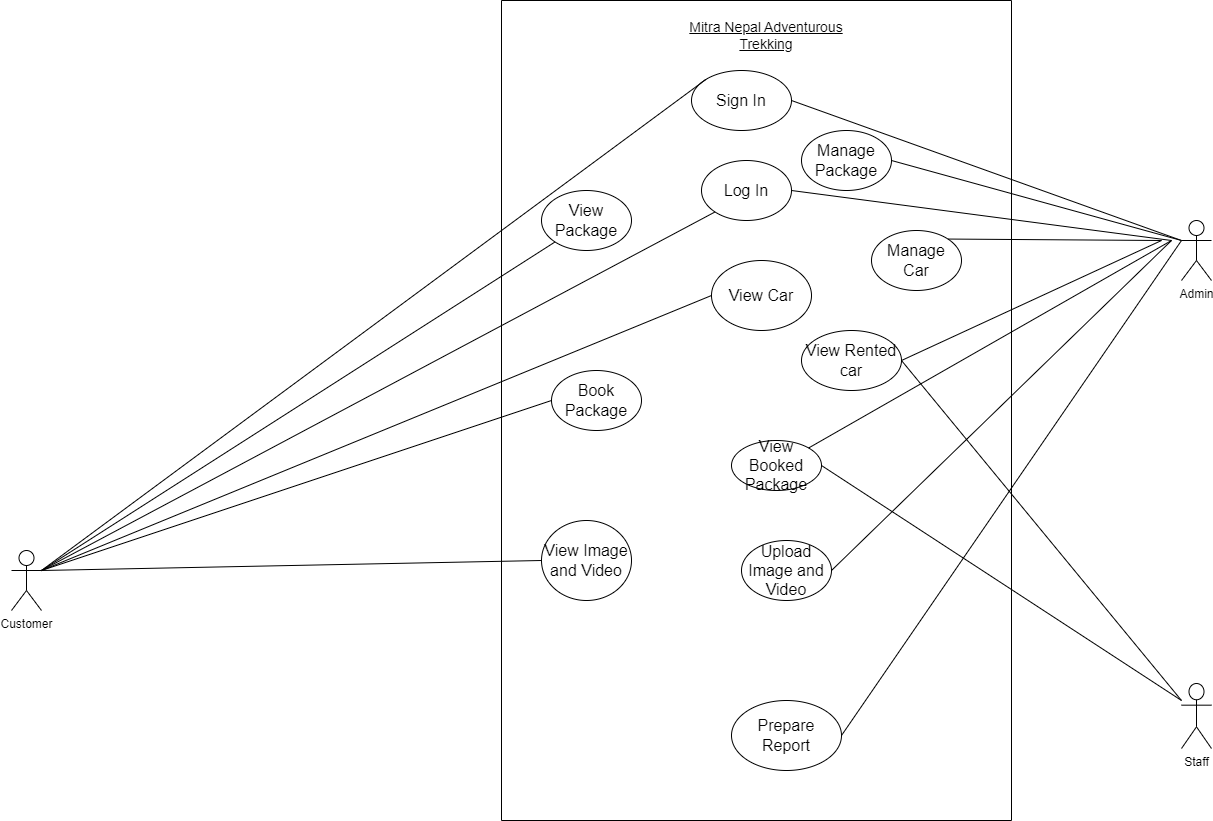

The diagram above was exported from draw.io. Its source (the exported page's mxGraphModel, read from the mxfile embedded in the PNG):
<mxGraphModel dx="2176" dy="1554" grid="1" gridSize="10" guides="1" tooltips="1" connect="1" arrows="1" fold="1" page="1" pageScale="1" pageWidth="1100" pageHeight="850" math="0" shadow="0">
  <root>
    <mxCell id="0" />
    <mxCell id="1" parent="0" />
    <mxCell id="n-V5gLf0DjtXa7x_vuXq-1" value="" style="swimlane;startSize=0;" parent="1" vertex="1">
      <mxGeometry x="260" y="-290" width="510" height="820" as="geometry" />
    </mxCell>
    <mxCell id="n-V5gLf0DjtXa7x_vuXq-2" value="&lt;u&gt;&lt;font style=&quot;font-size: 14px;&quot;&gt;Mitra Nepal Adventurous Trekking&lt;/font&gt;&lt;/u&gt;" style="text;html=1;strokeColor=none;fillColor=none;align=center;verticalAlign=middle;whiteSpace=wrap;rounded=0;" parent="n-V5gLf0DjtXa7x_vuXq-1" vertex="1">
      <mxGeometry x="160" y="20" width="210" height="30" as="geometry" />
    </mxCell>
    <mxCell id="coNxXgrIlNjh2LIJGKX1-4" value="Sign In" style="ellipse;whiteSpace=wrap;html=1;fontSize=16;" parent="n-V5gLf0DjtXa7x_vuXq-1" vertex="1">
      <mxGeometry x="190" y="70" width="100" height="60" as="geometry" />
    </mxCell>
    <mxCell id="coNxXgrIlNjh2LIJGKX1-5" value="Log In" style="ellipse;whiteSpace=wrap;html=1;fontSize=16;" parent="n-V5gLf0DjtXa7x_vuXq-1" vertex="1">
      <mxGeometry x="200" y="160" width="90" height="60" as="geometry" />
    </mxCell>
    <mxCell id="coNxXgrIlNjh2LIJGKX1-8" value="Book Package" style="ellipse;whiteSpace=wrap;html=1;fontSize=16;" parent="n-V5gLf0DjtXa7x_vuXq-1" vertex="1">
      <mxGeometry x="50" y="370" width="90" height="60" as="geometry" />
    </mxCell>
    <mxCell id="coNxXgrIlNjh2LIJGKX1-6" value="View Image and Video" style="ellipse;whiteSpace=wrap;html=1;fontSize=16;" parent="n-V5gLf0DjtXa7x_vuXq-1" vertex="1">
      <mxGeometry x="40" y="520" width="90" height="80" as="geometry" />
    </mxCell>
    <mxCell id="coNxXgrIlNjh2LIJGKX1-11" value="Prepare Report" style="ellipse;whiteSpace=wrap;html=1;fontSize=16;" parent="n-V5gLf0DjtXa7x_vuXq-1" vertex="1">
      <mxGeometry x="230" y="700" width="110" height="70" as="geometry" />
    </mxCell>
    <mxCell id="coNxXgrIlNjh2LIJGKX1-10" value="View Package" style="ellipse;whiteSpace=wrap;html=1;fontSize=16;" parent="n-V5gLf0DjtXa7x_vuXq-1" vertex="1">
      <mxGeometry x="40" y="190" width="90" height="60" as="geometry" />
    </mxCell>
    <mxCell id="coNxXgrIlNjh2LIJGKX1-9" value="View Car" style="ellipse;whiteSpace=wrap;html=1;fontSize=16;" parent="n-V5gLf0DjtXa7x_vuXq-1" vertex="1">
      <mxGeometry x="210" y="260" width="100" height="70" as="geometry" />
    </mxCell>
    <mxCell id="coNxXgrIlNjh2LIJGKX1-12" value="Manage Package" style="ellipse;whiteSpace=wrap;html=1;fontSize=16;" parent="n-V5gLf0DjtXa7x_vuXq-1" vertex="1">
      <mxGeometry x="300" y="130" width="90" height="60" as="geometry" />
    </mxCell>
    <mxCell id="coNxXgrIlNjh2LIJGKX1-24" value="Manage Car" style="ellipse;whiteSpace=wrap;html=1;fontSize=16;" parent="n-V5gLf0DjtXa7x_vuXq-1" vertex="1">
      <mxGeometry x="370" y="230" width="90" height="60" as="geometry" />
    </mxCell>
    <mxCell id="coNxXgrIlNjh2LIJGKX1-25" value="View Booked Package" style="ellipse;whiteSpace=wrap;html=1;fontSize=16;" parent="n-V5gLf0DjtXa7x_vuXq-1" vertex="1">
      <mxGeometry x="230" y="440" width="90" height="50" as="geometry" />
    </mxCell>
    <mxCell id="coNxXgrIlNjh2LIJGKX1-26" value="Upload Image and Video" style="ellipse;whiteSpace=wrap;html=1;fontSize=16;" parent="n-V5gLf0DjtXa7x_vuXq-1" vertex="1">
      <mxGeometry x="240" y="540" width="90" height="60" as="geometry" />
    </mxCell>
    <mxCell id="coNxXgrIlNjh2LIJGKX1-38" value="View Rented car" style="ellipse;whiteSpace=wrap;html=1;fontSize=16;" parent="n-V5gLf0DjtXa7x_vuXq-1" vertex="1">
      <mxGeometry x="300" y="330" width="100" height="60" as="geometry" />
    </mxCell>
    <mxCell id="n-V5gLf0DjtXa7x_vuXq-3" value="Customer" style="shape=umlActor;verticalLabelPosition=bottom;verticalAlign=top;html=1;outlineConnect=0;" parent="1" vertex="1">
      <mxGeometry x="-230" y="260" width="30" height="60" as="geometry" />
    </mxCell>
    <mxCell id="3SXhMPgXmnHam6ZL7Whb-6" style="edgeStyle=none;curved=1;rounded=0;orthogonalLoop=1;jettySize=auto;html=1;fontSize=12;startSize=8;endSize=8;" edge="1" parent="1" source="n-V5gLf0DjtXa7x_vuXq-4">
      <mxGeometry relative="1" as="geometry">
        <mxPoint x="940" y="409.9999999999998" as="targetPoint" />
      </mxGeometry>
    </mxCell>
    <mxCell id="n-V5gLf0DjtXa7x_vuXq-4" value="Staff" style="shape=umlActor;verticalLabelPosition=bottom;verticalAlign=top;html=1;outlineConnect=0;" parent="1" vertex="1">
      <mxGeometry x="940" y="393" width="30" height="65" as="geometry" />
    </mxCell>
    <mxCell id="n-V5gLf0DjtXa7x_vuXq-5" value="Admin" style="shape=umlActor;verticalLabelPosition=bottom;verticalAlign=top;html=1;outlineConnect=0;" parent="1" vertex="1">
      <mxGeometry x="940" y="-70" width="30" height="60" as="geometry" />
    </mxCell>
    <mxCell id="coNxXgrIlNjh2LIJGKX1-27" value="" style="endArrow=none;html=1;rounded=0;fontSize=12;startSize=8;endSize=8;curved=1;exitX=1;exitY=0.3333333333333333;exitDx=0;exitDy=0;exitPerimeter=0;entryX=0;entryY=0;entryDx=0;entryDy=0;" parent="1" source="n-V5gLf0DjtXa7x_vuXq-3" target="coNxXgrIlNjh2LIJGKX1-4" edge="1">
      <mxGeometry width="50" height="50" relative="1" as="geometry">
        <mxPoint x="320" y="270" as="sourcePoint" />
        <mxPoint x="110" y="90" as="targetPoint" />
      </mxGeometry>
    </mxCell>
    <mxCell id="coNxXgrIlNjh2LIJGKX1-29" value="" style="endArrow=none;html=1;rounded=0;fontSize=12;startSize=8;endSize=8;curved=1;exitX=1;exitY=0.3333333333333333;exitDx=0;exitDy=0;exitPerimeter=0;entryX=0;entryY=1;entryDx=0;entryDy=0;" parent="1" source="n-V5gLf0DjtXa7x_vuXq-3" target="coNxXgrIlNjh2LIJGKX1-5" edge="1">
      <mxGeometry width="50" height="50" relative="1" as="geometry">
        <mxPoint x="150" y="190" as="sourcePoint" />
        <mxPoint x="200" y="140" as="targetPoint" />
      </mxGeometry>
    </mxCell>
    <mxCell id="coNxXgrIlNjh2LIJGKX1-30" value="" style="endArrow=none;html=1;rounded=0;fontSize=12;startSize=8;endSize=8;curved=1;entryX=0;entryY=1;entryDx=0;entryDy=0;" parent="1" target="coNxXgrIlNjh2LIJGKX1-10" edge="1">
      <mxGeometry width="50" height="50" relative="1" as="geometry">
        <mxPoint x="-200" y="280" as="sourcePoint" />
        <mxPoint x="200" y="140" as="targetPoint" />
      </mxGeometry>
    </mxCell>
    <mxCell id="coNxXgrIlNjh2LIJGKX1-31" value="" style="endArrow=none;html=1;rounded=0;fontSize=12;startSize=8;endSize=8;curved=1;exitX=0;exitY=0.3333333333333333;exitDx=0;exitDy=0;exitPerimeter=0;entryX=1;entryY=0.5;entryDx=0;entryDy=0;" parent="1" source="n-V5gLf0DjtXa7x_vuXq-5" target="coNxXgrIlNjh2LIJGKX1-4" edge="1">
      <mxGeometry width="50" height="50" relative="1" as="geometry">
        <mxPoint x="400" as="sourcePoint" />
        <mxPoint x="450" y="-50" as="targetPoint" />
      </mxGeometry>
    </mxCell>
    <mxCell id="coNxXgrIlNjh2LIJGKX1-32" value="" style="endArrow=none;html=1;rounded=0;fontSize=12;startSize=8;endSize=8;curved=1;exitX=0;exitY=0.3333333333333333;exitDx=0;exitDy=0;exitPerimeter=0;entryX=1;entryY=0.5;entryDx=0;entryDy=0;" parent="1" source="n-V5gLf0DjtXa7x_vuXq-5" target="coNxXgrIlNjh2LIJGKX1-12" edge="1">
      <mxGeometry width="50" height="50" relative="1" as="geometry">
        <mxPoint x="360" y="60" as="sourcePoint" />
        <mxPoint x="410" y="10" as="targetPoint" />
        <Array as="points" />
      </mxGeometry>
    </mxCell>
    <mxCell id="coNxXgrIlNjh2LIJGKX1-33" value="" style="endArrow=none;html=1;rounded=0;fontSize=12;startSize=8;endSize=8;curved=1;entryX=1;entryY=0.5;entryDx=0;entryDy=0;" parent="1" target="coNxXgrIlNjh2LIJGKX1-5" edge="1">
      <mxGeometry width="50" height="50" relative="1" as="geometry">
        <mxPoint x="930" y="-50" as="sourcePoint" />
        <mxPoint x="410" y="10" as="targetPoint" />
      </mxGeometry>
    </mxCell>
    <mxCell id="coNxXgrIlNjh2LIJGKX1-34" value="" style="endArrow=none;html=1;rounded=0;fontSize=12;startSize=8;endSize=8;curved=1;exitX=1;exitY=0.3333333333333333;exitDx=0;exitDy=0;exitPerimeter=0;entryX=0;entryY=0.5;entryDx=0;entryDy=0;" parent="1" source="n-V5gLf0DjtXa7x_vuXq-3" target="coNxXgrIlNjh2LIJGKX1-9" edge="1">
      <mxGeometry width="50" height="50" relative="1" as="geometry">
        <mxPoint x="20" y="250" as="sourcePoint" />
        <mxPoint x="70" y="200" as="targetPoint" />
      </mxGeometry>
    </mxCell>
    <mxCell id="coNxXgrIlNjh2LIJGKX1-35" value="" style="endArrow=none;html=1;rounded=0;fontSize=12;startSize=8;endSize=8;curved=1;entryX=0;entryY=0.5;entryDx=0;entryDy=0;" parent="1" target="coNxXgrIlNjh2LIJGKX1-8" edge="1">
      <mxGeometry width="50" height="50" relative="1" as="geometry">
        <mxPoint x="-200" y="280" as="sourcePoint" />
        <mxPoint x="70" y="200" as="targetPoint" />
      </mxGeometry>
    </mxCell>
    <mxCell id="coNxXgrIlNjh2LIJGKX1-36" value="" style="endArrow=none;html=1;rounded=0;fontSize=12;startSize=8;endSize=8;curved=1;exitX=1;exitY=0.3333333333333333;exitDx=0;exitDy=0;exitPerimeter=0;entryX=0;entryY=0.5;entryDx=0;entryDy=0;" parent="1" source="n-V5gLf0DjtXa7x_vuXq-3" target="coNxXgrIlNjh2LIJGKX1-6" edge="1">
      <mxGeometry width="50" height="50" relative="1" as="geometry">
        <mxPoint x="140" y="300" as="sourcePoint" />
        <mxPoint x="190" y="250" as="targetPoint" />
      </mxGeometry>
    </mxCell>
    <mxCell id="coNxXgrIlNjh2LIJGKX1-37" value="" style="endArrow=none;html=1;rounded=0;fontSize=12;startSize=8;endSize=8;curved=1;exitX=1;exitY=0;exitDx=0;exitDy=0;" parent="1" source="coNxXgrIlNjh2LIJGKX1-24" edge="1">
      <mxGeometry width="50" height="50" relative="1" as="geometry">
        <mxPoint x="720" y="60" as="sourcePoint" />
        <mxPoint x="920" y="-50" as="targetPoint" />
      </mxGeometry>
    </mxCell>
    <mxCell id="coNxXgrIlNjh2LIJGKX1-39" value="" style="endArrow=none;html=1;rounded=0;fontSize=12;startSize=8;endSize=8;curved=1;entryX=1;entryY=0;entryDx=0;entryDy=0;" parent="1" target="coNxXgrIlNjh2LIJGKX1-25" edge="1">
      <mxGeometry width="50" height="50" relative="1" as="geometry">
        <mxPoint x="930" y="-50" as="sourcePoint" />
        <mxPoint x="540" y="-20" as="targetPoint" />
      </mxGeometry>
    </mxCell>
    <mxCell id="coNxXgrIlNjh2LIJGKX1-40" value="" style="endArrow=none;html=1;rounded=0;fontSize=12;startSize=8;endSize=8;curved=1;exitX=1;exitY=0.5;exitDx=0;exitDy=0;" parent="1" source="coNxXgrIlNjh2LIJGKX1-38" edge="1">
      <mxGeometry width="50" height="50" relative="1" as="geometry">
        <mxPoint x="440" y="230" as="sourcePoint" />
        <mxPoint x="920" y="-50" as="targetPoint" />
      </mxGeometry>
    </mxCell>
    <mxCell id="3SXhMPgXmnHam6ZL7Whb-2" value="" style="endArrow=none;html=1;rounded=0;fontSize=12;startSize=8;endSize=8;curved=1;exitX=1;exitY=0.5;exitDx=0;exitDy=0;" edge="1" parent="1" source="coNxXgrIlNjh2LIJGKX1-26">
      <mxGeometry width="50" height="50" relative="1" as="geometry">
        <mxPoint x="260" y="280" as="sourcePoint" />
        <mxPoint x="930" y="-50" as="targetPoint" />
      </mxGeometry>
    </mxCell>
    <mxCell id="3SXhMPgXmnHam6ZL7Whb-4" value="" style="endArrow=none;html=1;rounded=0;fontSize=12;startSize=8;endSize=8;curved=1;entryX=1;entryY=0.5;entryDx=0;entryDy=0;" edge="1" parent="1" target="coNxXgrIlNjh2LIJGKX1-25">
      <mxGeometry width="50" height="50" relative="1" as="geometry">
        <mxPoint x="940" y="410" as="sourcePoint" />
        <mxPoint x="490" y="200" as="targetPoint" />
      </mxGeometry>
    </mxCell>
    <mxCell id="3SXhMPgXmnHam6ZL7Whb-5" value="" style="endArrow=none;html=1;rounded=0;fontSize=12;startSize=8;endSize=8;curved=1;entryX=1;entryY=0.5;entryDx=0;entryDy=0;" edge="1" parent="1" target="coNxXgrIlNjh2LIJGKX1-38">
      <mxGeometry width="50" height="50" relative="1" as="geometry">
        <mxPoint x="940" y="410" as="sourcePoint" />
        <mxPoint x="490" y="200" as="targetPoint" />
      </mxGeometry>
    </mxCell>
    <mxCell id="3SXhMPgXmnHam6ZL7Whb-7" value="" style="endArrow=none;html=1;rounded=0;fontSize=12;startSize=8;endSize=8;curved=1;entryX=1;entryY=0.5;entryDx=0;entryDy=0;exitX=0;exitY=0.3333333333333333;exitDx=0;exitDy=0;exitPerimeter=0;" edge="1" parent="1" source="n-V5gLf0DjtXa7x_vuXq-5" target="coNxXgrIlNjh2LIJGKX1-11">
      <mxGeometry width="50" height="50" relative="1" as="geometry">
        <mxPoint x="970" y="-40" as="sourcePoint" />
        <mxPoint x="630" y="450" as="targetPoint" />
      </mxGeometry>
    </mxCell>
  </root>
</mxGraphModel>